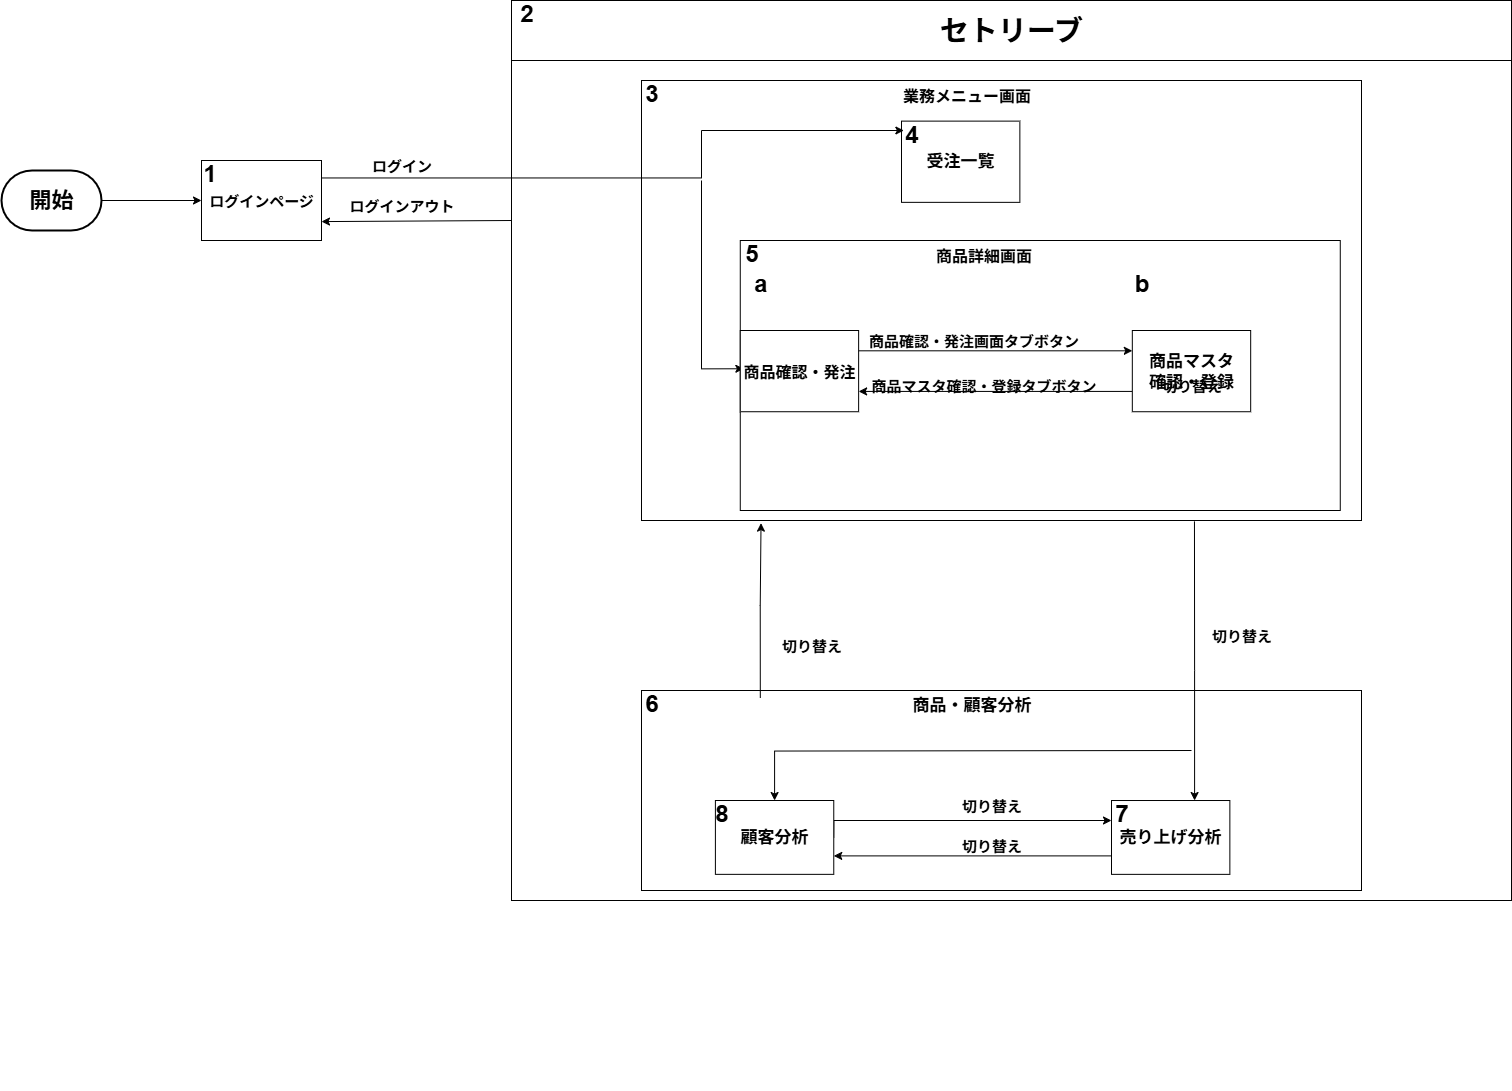

The diagram above was exported from draw.io. Its source (the exported page's mxGraphModel, read from the mxfile embedded in the PNG):
<mxGraphModel dx="2254" dy="1562" grid="1" gridSize="10" guides="1" tooltips="1" connect="1" arrows="1" fold="1" page="1" pageScale="1" pageWidth="827" pageHeight="1169" math="0" shadow="0">
  <root>
    <mxCell id="0" />
    <mxCell id="1" parent="0" />
    <mxCell id="K4SkevvhHE4qlzpWpAMZ-117" value="" style="verticalLabelPosition=bottom;verticalAlign=top;html=1;shape=mxgraph.basic.rect;fillColor2=none;strokeWidth=1;size=20;indent=5;movable=1;resizable=1;rotatable=1;deletable=1;editable=1;locked=0;connectable=1;" parent="1" vertex="1">
      <mxGeometry x="430" y="200" width="1000" height="900" as="geometry" />
    </mxCell>
    <mxCell id="K4SkevvhHE4qlzpWpAMZ-11" value="&lt;span style=&quot;font-size: 15px;&quot;&gt;&lt;b&gt;ログインページ&lt;/b&gt;&lt;/span&gt;" style="rounded=0;whiteSpace=wrap;html=1;" parent="1" vertex="1">
      <mxGeometry x="120" y="360" width="120" height="80" as="geometry" />
    </mxCell>
    <mxCell id="K4SkevvhHE4qlzpWpAMZ-30" value="" style="group;movable=1;resizable=1;rotatable=1;deletable=1;editable=1;locked=0;connectable=1;" parent="1" vertex="1" connectable="0">
      <mxGeometry x="560" y="280" width="721.23" height="440" as="geometry" />
    </mxCell>
    <mxCell id="XBxIxb_Z1OeQ8iRA0jzG-13" value="" style="rounded=0;whiteSpace=wrap;html=1;" parent="K4SkevvhHE4qlzpWpAMZ-30" vertex="1">
      <mxGeometry x="50" y="174.54000000000002" width="120" height="60" as="geometry" />
    </mxCell>
    <mxCell id="K4SkevvhHE4qlzpWpAMZ-14" value="" style="verticalLabelPosition=bottom;verticalAlign=top;html=1;shape=mxgraph.basic.rect;fillColor2=none;strokeWidth=1;size=20;indent=5;movable=1;resizable=1;rotatable=1;deletable=1;editable=1;locked=0;connectable=1;" parent="K4SkevvhHE4qlzpWpAMZ-30" vertex="1">
      <mxGeometry width="720" height="440" as="geometry" />
    </mxCell>
    <mxCell id="K4SkevvhHE4qlzpWpAMZ-16" value="&lt;b&gt;&lt;font style=&quot;font-size: 16px;&quot;&gt;業務メニュー画面&lt;/font&gt;&lt;/b&gt;" style="text;html=1;align=center;verticalAlign=middle;resizable=1;points=[];autosize=1;strokeColor=none;fillColor=none;movable=1;rotatable=1;deletable=1;editable=1;locked=0;connectable=1;" parent="K4SkevvhHE4qlzpWpAMZ-30" vertex="1">
      <mxGeometry x="249.99990136986304" width="150" height="30" as="geometry" />
    </mxCell>
    <mxCell id="K4SkevvhHE4qlzpWpAMZ-26" value="&lt;span style=&quot;font-size: 17px;&quot;&gt;&lt;b&gt;受注一覧&lt;/b&gt;&lt;/span&gt;" style="rounded=0;whiteSpace=wrap;html=1;movable=1;resizable=1;rotatable=1;deletable=1;editable=1;locked=0;connectable=1;" parent="K4SkevvhHE4qlzpWpAMZ-30" vertex="1">
      <mxGeometry x="259.99712328767123" y="40.61538461538461" width="118.35616438356165" height="81.23076923076923" as="geometry" />
    </mxCell>
    <mxCell id="K4SkevvhHE4qlzpWpAMZ-39" style="edgeStyle=orthogonalEdgeStyle;rounded=0;orthogonalLoop=1;jettySize=auto;html=1;movable=1;resizable=1;rotatable=1;deletable=1;editable=1;locked=0;connectable=1;entryX=0.006;entryY=0.475;entryDx=0;entryDy=0;entryPerimeter=0;" parent="K4SkevvhHE4qlzpWpAMZ-30" target="XBxIxb_Z1OeQ8iRA0jzG-37" edge="1">
      <mxGeometry relative="1" as="geometry">
        <mxPoint x="60" y="100" as="sourcePoint" />
        <Array as="points">
          <mxPoint x="60" y="288" />
        </Array>
        <mxPoint x="88.76712328767098" y="230" as="targetPoint" />
      </mxGeometry>
    </mxCell>
    <mxCell id="XBxIxb_Z1OeQ8iRA0jzG-4" value="&lt;div style=&quot;line-height: 140%;&quot;&gt;&lt;span style=&quot;font-size: 24px;&quot;&gt;&lt;b&gt;3&lt;/b&gt;&lt;/span&gt;&lt;/div&gt;" style="text;html=1;align=center;verticalAlign=middle;resizable=0;points=[];autosize=1;strokeColor=none;fillColor=none;" parent="K4SkevvhHE4qlzpWpAMZ-30" vertex="1">
      <mxGeometry x="-10" width="40" height="30" as="geometry" />
    </mxCell>
    <mxCell id="XBxIxb_Z1OeQ8iRA0jzG-5" value="&lt;div style=&quot;line-height: 140%;&quot;&gt;&lt;span style=&quot;font-size: 24px;&quot;&gt;&lt;b&gt;4&lt;/b&gt;&lt;/span&gt;&lt;/div&gt;" style="text;html=1;align=center;verticalAlign=middle;resizable=0;points=[];autosize=1;strokeColor=none;fillColor=none;" parent="K4SkevvhHE4qlzpWpAMZ-30" vertex="1">
      <mxGeometry x="250" y="40.620000000000005" width="40" height="30" as="geometry" />
    </mxCell>
    <mxCell id="XBxIxb_Z1OeQ8iRA0jzG-37" value="" style="rounded=0;whiteSpace=wrap;html=1;" parent="K4SkevvhHE4qlzpWpAMZ-30" vertex="1">
      <mxGeometry x="98.77" y="160" width="600" height="270" as="geometry" />
    </mxCell>
    <mxCell id="0EJrCiX0kXtD0Ks4B9W7-1" style="edgeStyle=orthogonalEdgeStyle;rounded=0;orthogonalLoop=1;jettySize=auto;html=1;exitX=1;exitY=0.25;exitDx=0;exitDy=0;entryX=0;entryY=0.25;entryDx=0;entryDy=0;" parent="K4SkevvhHE4qlzpWpAMZ-30" source="XBxIxb_Z1OeQ8iRA0jzG-40" target="XBxIxb_Z1OeQ8iRA0jzG-46" edge="1">
      <mxGeometry relative="1" as="geometry" />
    </mxCell>
    <mxCell id="XBxIxb_Z1OeQ8iRA0jzG-40" value="&lt;b style=&quot;&quot;&gt;&lt;font style=&quot;font-size: 16px;&quot;&gt;商品確認・発注&lt;/font&gt;&lt;/b&gt;" style="rounded=0;whiteSpace=wrap;html=1;movable=1;resizable=1;rotatable=1;deletable=1;editable=1;locked=0;connectable=1;" parent="K4SkevvhHE4qlzpWpAMZ-30" vertex="1">
      <mxGeometry x="98.76712328767121" y="249.99846153846144" width="118.35616438356165" height="81.23076923076923" as="geometry" />
    </mxCell>
    <mxCell id="0EJrCiX0kXtD0Ks4B9W7-2" style="edgeStyle=orthogonalEdgeStyle;rounded=0;orthogonalLoop=1;jettySize=auto;html=1;exitX=0;exitY=0.75;exitDx=0;exitDy=0;entryX=1;entryY=0.75;entryDx=0;entryDy=0;" parent="K4SkevvhHE4qlzpWpAMZ-30" source="XBxIxb_Z1OeQ8iRA0jzG-46" target="XBxIxb_Z1OeQ8iRA0jzG-40" edge="1">
      <mxGeometry relative="1" as="geometry" />
    </mxCell>
    <mxCell id="XBxIxb_Z1OeQ8iRA0jzG-46" value="&lt;b style=&quot;&quot;&gt;&lt;font style=&quot;font-size: 17px;&quot;&gt;商品マスタ&lt;/font&gt;&lt;/b&gt;&lt;div&gt;&lt;b style=&quot;&quot;&gt;&lt;font style=&quot;font-size: 17px;&quot;&gt;確認・登録&lt;/font&gt;&lt;/b&gt;&lt;/div&gt;" style="rounded=0;whiteSpace=wrap;html=1;movable=1;resizable=1;rotatable=1;deletable=1;editable=1;locked=0;connectable=1;" parent="K4SkevvhHE4qlzpWpAMZ-30" vertex="1">
      <mxGeometry x="490.81945205479457" y="249.99846153846144" width="118.35616438356165" height="81.23076923076923" as="geometry" />
    </mxCell>
    <mxCell id="XBxIxb_Z1OeQ8iRA0jzG-47" value="&lt;div style=&quot;line-height: 140%;&quot;&gt;&lt;span style=&quot;font-size: 24px;&quot;&gt;&lt;b&gt;a&lt;/b&gt;&lt;/span&gt;&lt;/div&gt;" style="text;html=1;align=center;verticalAlign=middle;resizable=0;points=[];autosize=1;strokeColor=none;fillColor=none;" parent="K4SkevvhHE4qlzpWpAMZ-30" vertex="1">
      <mxGeometry x="98.76999999999998" y="189.53999999999996" width="40" height="30" as="geometry" />
    </mxCell>
    <mxCell id="XBxIxb_Z1OeQ8iRA0jzG-48" value="&lt;div style=&quot;line-height: 140%;&quot;&gt;&lt;span style=&quot;font-size: 24px;&quot;&gt;&lt;b&gt;b&lt;/b&gt;&lt;/span&gt;&lt;/div&gt;" style="text;html=1;align=center;verticalAlign=middle;resizable=0;points=[];autosize=1;strokeColor=none;fillColor=none;" parent="K4SkevvhHE4qlzpWpAMZ-30" vertex="1">
      <mxGeometry x="480" y="189.53999999999996" width="40" height="30" as="geometry" />
    </mxCell>
    <mxCell id="XBxIxb_Z1OeQ8iRA0jzG-50" value="&lt;span style=&quot;font-size: 15px;&quot;&gt;&lt;b&gt;商品確認・発注画面タブボタン&lt;/b&gt;&lt;/span&gt;" style="text;html=1;align=center;verticalAlign=middle;resizable=1;points=[];autosize=1;strokeColor=none;fillColor=none;movable=1;rotatable=1;deletable=1;editable=1;locked=0;connectable=1;" parent="K4SkevvhHE4qlzpWpAMZ-30" vertex="1">
      <mxGeometry x="217.12" y="250" width="230" height="20" as="geometry" />
    </mxCell>
    <mxCell id="XBxIxb_Z1OeQ8iRA0jzG-51" value="&lt;span style=&quot;font-size: 15px;&quot;&gt;&lt;b&gt;商品マスタ確認・登録タブボタン&lt;/b&gt;&lt;/span&gt;" style="text;html=1;align=center;verticalAlign=middle;resizable=1;points=[];autosize=1;strokeColor=none;fillColor=none;movable=1;rotatable=1;deletable=1;editable=1;locked=0;connectable=1;" parent="K4SkevvhHE4qlzpWpAMZ-30" vertex="1">
      <mxGeometry x="217" y="290" width="250" height="30" as="geometry" />
    </mxCell>
    <mxCell id="XBxIxb_Z1OeQ8iRA0jzG-56" value="&lt;span style=&quot;font-size: 15px;&quot;&gt;&lt;b&gt;切り替え&lt;/b&gt;&lt;/span&gt;" style="text;html=1;align=center;verticalAlign=middle;resizable=1;points=[];autosize=1;strokeColor=none;fillColor=none;movable=1;rotatable=1;deletable=1;editable=1;locked=0;connectable=1;" parent="K4SkevvhHE4qlzpWpAMZ-30" vertex="1">
      <mxGeometry x="510" y="290" width="80" height="30" as="geometry" />
    </mxCell>
    <mxCell id="XBxIxb_Z1OeQ8iRA0jzG-66" value="&lt;b&gt;&lt;font style=&quot;font-size: 16px;&quot;&gt;商品詳細画面&lt;/font&gt;&lt;/b&gt;" style="text;html=1;align=center;verticalAlign=middle;resizable=1;points=[];autosize=1;strokeColor=none;fillColor=none;movable=1;rotatable=1;deletable=1;editable=1;locked=0;connectable=1;" parent="K4SkevvhHE4qlzpWpAMZ-30" vertex="1">
      <mxGeometry x="282" y="159.54000000000002" width="120" height="30" as="geometry" />
    </mxCell>
    <mxCell id="XBxIxb_Z1OeQ8iRA0jzG-9" value="&lt;div style=&quot;line-height: 140%;&quot;&gt;&lt;span style=&quot;font-size: 24px;&quot;&gt;&lt;b&gt;5&lt;/b&gt;&lt;/span&gt;&lt;/div&gt;" style="text;html=1;align=center;verticalAlign=middle;resizable=0;points=[];autosize=1;strokeColor=none;fillColor=none;" parent="K4SkevvhHE4qlzpWpAMZ-30" vertex="1">
      <mxGeometry x="90" y="160" width="40" height="30" as="geometry" />
    </mxCell>
    <mxCell id="K4SkevvhHE4qlzpWpAMZ-40" value="" style="group" parent="1" vertex="1" connectable="0">
      <mxGeometry x="560" y="890" width="720" height="400" as="geometry" />
    </mxCell>
    <mxCell id="K4SkevvhHE4qlzpWpAMZ-41" value="" style="verticalLabelPosition=bottom;verticalAlign=top;html=1;shape=mxgraph.basic.rect;fillColor2=none;strokeWidth=1;size=20;indent=5;movable=1;resizable=1;rotatable=1;deletable=1;editable=1;locked=0;connectable=1;" parent="K4SkevvhHE4qlzpWpAMZ-40" vertex="1">
      <mxGeometry width="720" height="200" as="geometry" />
    </mxCell>
    <mxCell id="K4SkevvhHE4qlzpWpAMZ-42" value="&lt;span style=&quot;font-size: 17px;&quot;&gt;&lt;b&gt;商品・顧客分析&lt;/b&gt;&lt;/span&gt;" style="text;html=1;align=center;verticalAlign=middle;resizable=1;points=[];autosize=1;strokeColor=none;fillColor=none;movable=1;rotatable=1;deletable=1;editable=1;locked=0;connectable=1;" parent="K4SkevvhHE4qlzpWpAMZ-40" vertex="1">
      <mxGeometry x="259.99990136986304" width="140" height="30" as="geometry" />
    </mxCell>
    <mxCell id="K4SkevvhHE4qlzpWpAMZ-77" style="edgeStyle=orthogonalEdgeStyle;rounded=0;orthogonalLoop=1;jettySize=auto;html=1;movable=1;resizable=1;rotatable=1;deletable=1;editable=1;locked=0;connectable=1;" parent="K4SkevvhHE4qlzpWpAMZ-40" target="K4SkevvhHE4qlzpWpAMZ-43" edge="1">
      <mxGeometry relative="1" as="geometry">
        <mxPoint x="550" y="60" as="sourcePoint" />
        <Array as="points" />
      </mxGeometry>
    </mxCell>
    <mxCell id="K4SkevvhHE4qlzpWpAMZ-154" style="edgeStyle=orthogonalEdgeStyle;rounded=0;orthogonalLoop=1;jettySize=auto;html=1;exitX=1;exitY=0.5;exitDx=0;exitDy=0;" parent="K4SkevvhHE4qlzpWpAMZ-40" source="K4SkevvhHE4qlzpWpAMZ-43" target="K4SkevvhHE4qlzpWpAMZ-53" edge="1">
      <mxGeometry relative="1" as="geometry">
        <Array as="points">
          <mxPoint x="192" y="130" />
        </Array>
      </mxGeometry>
    </mxCell>
    <mxCell id="K4SkevvhHE4qlzpWpAMZ-43" value="&lt;span style=&quot;font-size: 17px;&quot;&gt;&lt;b&gt;顧客分析&lt;/b&gt;&lt;/span&gt;" style="rounded=0;whiteSpace=wrap;html=1;movable=1;resizable=1;rotatable=1;deletable=1;editable=1;locked=0;connectable=1;" parent="K4SkevvhHE4qlzpWpAMZ-40" vertex="1">
      <mxGeometry x="73.89712328767123" y="110.00307692307692" width="118.35616438356165" height="73.84615384615384" as="geometry" />
    </mxCell>
    <mxCell id="K4SkevvhHE4qlzpWpAMZ-155" style="edgeStyle=orthogonalEdgeStyle;rounded=0;orthogonalLoop=1;jettySize=auto;html=1;exitX=0;exitY=0.75;exitDx=0;exitDy=0;entryX=1;entryY=0.75;entryDx=0;entryDy=0;" parent="K4SkevvhHE4qlzpWpAMZ-40" source="K4SkevvhHE4qlzpWpAMZ-53" target="K4SkevvhHE4qlzpWpAMZ-43" edge="1">
      <mxGeometry relative="1" as="geometry" />
    </mxCell>
    <mxCell id="K4SkevvhHE4qlzpWpAMZ-53" value="&lt;span style=&quot;font-size: 17px;&quot;&gt;&lt;b&gt;売り上げ分析&lt;/b&gt;&lt;/span&gt;" style="rounded=0;whiteSpace=wrap;html=1;movable=1;resizable=1;rotatable=1;deletable=1;editable=1;locked=0;connectable=1;" parent="K4SkevvhHE4qlzpWpAMZ-40" vertex="1">
      <mxGeometry x="469.9994520547945" y="110.0076923076923" width="118.35616438356165" height="73.84615384615384" as="geometry" />
    </mxCell>
    <mxCell id="K4SkevvhHE4qlzpWpAMZ-156" value="&lt;span style=&quot;font-size: 15px;&quot;&gt;&lt;b&gt;切り替え&lt;/b&gt;&lt;/span&gt;" style="text;html=1;align=center;verticalAlign=middle;resizable=1;points=[];autosize=1;strokeColor=none;fillColor=none;movable=1;rotatable=1;deletable=1;editable=1;locked=0;connectable=1;" parent="K4SkevvhHE4qlzpWpAMZ-40" vertex="1">
      <mxGeometry x="310" y="100" width="80" height="30" as="geometry" />
    </mxCell>
    <mxCell id="K4SkevvhHE4qlzpWpAMZ-157" value="&lt;span style=&quot;font-size: 15px;&quot;&gt;&lt;b&gt;切り替え&lt;/b&gt;&lt;/span&gt;" style="text;html=1;align=center;verticalAlign=middle;resizable=1;points=[];autosize=1;strokeColor=none;fillColor=none;movable=1;rotatable=1;deletable=1;editable=1;locked=0;connectable=1;" parent="K4SkevvhHE4qlzpWpAMZ-40" vertex="1">
      <mxGeometry x="310" y="140" width="80" height="30" as="geometry" />
    </mxCell>
    <mxCell id="XBxIxb_Z1OeQ8iRA0jzG-67" value="&lt;div style=&quot;line-height: 140%;&quot;&gt;&lt;span style=&quot;font-size: 24px;&quot;&gt;&lt;b&gt;6&lt;/b&gt;&lt;/span&gt;&lt;/div&gt;" style="text;html=1;align=center;verticalAlign=middle;resizable=0;points=[];autosize=1;strokeColor=none;fillColor=none;" parent="K4SkevvhHE4qlzpWpAMZ-40" vertex="1">
      <mxGeometry x="-10" width="40" height="30" as="geometry" />
    </mxCell>
    <mxCell id="XBxIxb_Z1OeQ8iRA0jzG-69" value="&lt;div style=&quot;line-height: 140%;&quot;&gt;&lt;span style=&quot;font-size: 24px;&quot;&gt;&lt;b&gt;7&lt;/b&gt;&lt;/span&gt;&lt;/div&gt;" style="text;html=1;align=center;verticalAlign=middle;resizable=0;points=[];autosize=1;strokeColor=none;fillColor=none;" parent="K4SkevvhHE4qlzpWpAMZ-40" vertex="1">
      <mxGeometry x="460" y="110.00999999999999" width="40" height="30" as="geometry" />
    </mxCell>
    <mxCell id="XBxIxb_Z1OeQ8iRA0jzG-68" value="&lt;div style=&quot;line-height: 140%;&quot;&gt;&lt;span style=&quot;font-size: 24px;&quot;&gt;&lt;b&gt;8&lt;/b&gt;&lt;/span&gt;&lt;/div&gt;" style="text;html=1;align=center;verticalAlign=middle;resizable=0;points=[];autosize=1;strokeColor=none;fillColor=none;" parent="K4SkevvhHE4qlzpWpAMZ-40" vertex="1">
      <mxGeometry x="60" y="110.00999999999999" width="40" height="30" as="geometry" />
    </mxCell>
    <mxCell id="K4SkevvhHE4qlzpWpAMZ-55" style="edgeStyle=orthogonalEdgeStyle;rounded=0;orthogonalLoop=1;jettySize=auto;html=1;movable=1;resizable=1;rotatable=1;deletable=1;editable=1;locked=0;connectable=1;exitX=0.165;exitY=0.037;exitDx=0;exitDy=0;exitPerimeter=0;entryX=0.166;entryY=1.006;entryDx=0;entryDy=0;entryPerimeter=0;" parent="1" source="K4SkevvhHE4qlzpWpAMZ-41" target="K4SkevvhHE4qlzpWpAMZ-14" edge="1">
      <mxGeometry relative="1" as="geometry">
        <mxPoint x="680" y="800" as="sourcePoint" />
        <Array as="points" />
      </mxGeometry>
    </mxCell>
    <mxCell id="K4SkevvhHE4qlzpWpAMZ-118" value="&lt;b style=&quot;&quot;&gt;&lt;font style=&quot;font-size: 29px;&quot;&gt;セトリーブ&lt;/font&gt;&lt;/b&gt;" style="rounded=0;whiteSpace=wrap;html=1;movable=1;resizable=1;rotatable=1;deletable=1;editable=1;locked=0;connectable=1;" parent="1" vertex="1">
      <mxGeometry x="430" y="200" width="1000" height="60" as="geometry" />
    </mxCell>
    <mxCell id="K4SkevvhHE4qlzpWpAMZ-126" style="edgeStyle=orthogonalEdgeStyle;rounded=0;orthogonalLoop=1;jettySize=auto;html=1;entryX=0.02;entryY=0.393;entryDx=0;entryDy=0;entryPerimeter=0;movable=1;resizable=1;rotatable=1;deletable=1;editable=1;locked=0;connectable=1;" parent="1" edge="1">
      <mxGeometry relative="1" as="geometry">
        <mxPoint x="240" y="377.46" as="sourcePoint" />
        <mxPoint x="822.3642465753428" y="329.9990769230771" as="targetPoint" />
        <Array as="points">
          <mxPoint x="620" y="377.46" />
          <mxPoint x="620" y="330.46" />
        </Array>
      </mxGeometry>
    </mxCell>
    <mxCell id="K4SkevvhHE4qlzpWpAMZ-127" style="edgeStyle=orthogonalEdgeStyle;rounded=0;orthogonalLoop=1;jettySize=auto;html=1;exitX=0.768;exitY=1.002;exitDx=0;exitDy=0;exitPerimeter=0;movable=1;resizable=1;rotatable=1;deletable=1;editable=1;locked=0;connectable=1;" parent="1" source="K4SkevvhHE4qlzpWpAMZ-14" target="K4SkevvhHE4qlzpWpAMZ-53" edge="1">
      <mxGeometry relative="1" as="geometry">
        <Array as="points">
          <mxPoint x="1113" y="870" />
          <mxPoint x="1113" y="870" />
        </Array>
      </mxGeometry>
    </mxCell>
    <mxCell id="K4SkevvhHE4qlzpWpAMZ-128" style="edgeStyle=orthogonalEdgeStyle;rounded=0;orthogonalLoop=1;jettySize=auto;html=1;movable=1;resizable=1;rotatable=1;deletable=1;editable=1;locked=0;connectable=1;" parent="1" edge="1">
      <mxGeometry relative="1" as="geometry">
        <mxPoint x="430" y="420" as="sourcePoint" />
        <mxPoint x="240" y="420" as="targetPoint" />
        <Array as="points">
          <mxPoint x="240" y="421" />
        </Array>
      </mxGeometry>
    </mxCell>
    <mxCell id="K4SkevvhHE4qlzpWpAMZ-134" value="" style="edgeStyle=orthogonalEdgeStyle;rounded=0;orthogonalLoop=1;jettySize=auto;html=1;fontColor=#FF0000;fillColor=#f8cecc;strokeColor=#000000;" parent="1" source="K4SkevvhHE4qlzpWpAMZ-133" target="K4SkevvhHE4qlzpWpAMZ-11" edge="1">
      <mxGeometry relative="1" as="geometry" />
    </mxCell>
    <mxCell id="K4SkevvhHE4qlzpWpAMZ-133" value="&lt;b&gt;&lt;font style=&quot;font-size: 22px;&quot;&gt;開始&lt;/font&gt;&lt;/b&gt;" style="strokeWidth=2;html=1;shape=mxgraph.flowchart.terminator;whiteSpace=wrap;" parent="1" vertex="1">
      <mxGeometry x="-80" y="370" width="100" height="60" as="geometry" />
    </mxCell>
    <mxCell id="K4SkevvhHE4qlzpWpAMZ-135" value="&lt;b&gt;&lt;font style=&quot;font-size: 15px;&quot;&gt;ログイン&lt;/font&gt;&lt;/b&gt;" style="text;html=1;align=center;verticalAlign=middle;resizable=1;points=[];autosize=1;strokeColor=none;fillColor=none;movable=1;rotatable=1;deletable=1;editable=1;locked=0;connectable=1;" parent="1" vertex="1">
      <mxGeometry x="280" y="350" width="80" height="30" as="geometry" />
    </mxCell>
    <mxCell id="K4SkevvhHE4qlzpWpAMZ-136" value="&lt;b&gt;&lt;font style=&quot;font-size: 15px;&quot;&gt;ログインアウト&lt;/font&gt;&lt;/b&gt;" style="text;html=1;align=center;verticalAlign=middle;resizable=1;points=[];autosize=1;strokeColor=none;fillColor=none;movable=1;rotatable=1;deletable=1;editable=1;locked=0;connectable=1;" parent="1" vertex="1">
      <mxGeometry x="255" y="390" width="130" height="30" as="geometry" />
    </mxCell>
    <mxCell id="K4SkevvhHE4qlzpWpAMZ-149" value="&lt;span style=&quot;font-size: 15px;&quot;&gt;&lt;b&gt;切り替え&lt;/b&gt;&lt;/span&gt;" style="text;html=1;align=center;verticalAlign=middle;resizable=1;points=[];autosize=1;strokeColor=none;fillColor=none;movable=1;rotatable=1;deletable=1;editable=1;locked=0;connectable=1;" parent="1" vertex="1">
      <mxGeometry x="1120" y="820" width="80" height="30" as="geometry" />
    </mxCell>
    <mxCell id="K4SkevvhHE4qlzpWpAMZ-150" value="&lt;span style=&quot;font-size: 15px;&quot;&gt;&lt;b&gt;切り替え&lt;/b&gt;&lt;/span&gt;" style="text;html=1;align=center;verticalAlign=middle;resizable=1;points=[];autosize=1;strokeColor=none;fillColor=none;movable=1;rotatable=1;deletable=1;editable=1;locked=0;connectable=1;" parent="1" vertex="1">
      <mxGeometry x="690" y="830" width="80" height="30" as="geometry" />
    </mxCell>
    <mxCell id="XBxIxb_Z1OeQ8iRA0jzG-2" value="&lt;div style=&quot;line-height: 140%;&quot;&gt;&lt;font style=&quot;font-size: 24px;&quot;&gt;&lt;b style=&quot;&quot;&gt;2&lt;/b&gt;&lt;/font&gt;&lt;/div&gt;" style="text;html=1;align=center;verticalAlign=middle;resizable=0;points=[];autosize=1;strokeColor=none;fillColor=none;" parent="1" vertex="1">
      <mxGeometry x="425" y="200" width="40" height="30" as="geometry" />
    </mxCell>
    <mxCell id="XBxIxb_Z1OeQ8iRA0jzG-3" value="&lt;div style=&quot;line-height: 140%;&quot;&gt;&lt;span style=&quot;font-size: 24px;&quot;&gt;&lt;b&gt;1&lt;/b&gt;&lt;/span&gt;&lt;/div&gt;" style="text;html=1;align=center;verticalAlign=middle;resizable=0;points=[];autosize=1;strokeColor=none;fillColor=none;" parent="1" vertex="1">
      <mxGeometry x="108.36000000000001" y="360" width="40" height="30" as="geometry" />
    </mxCell>
  </root>
</mxGraphModel>